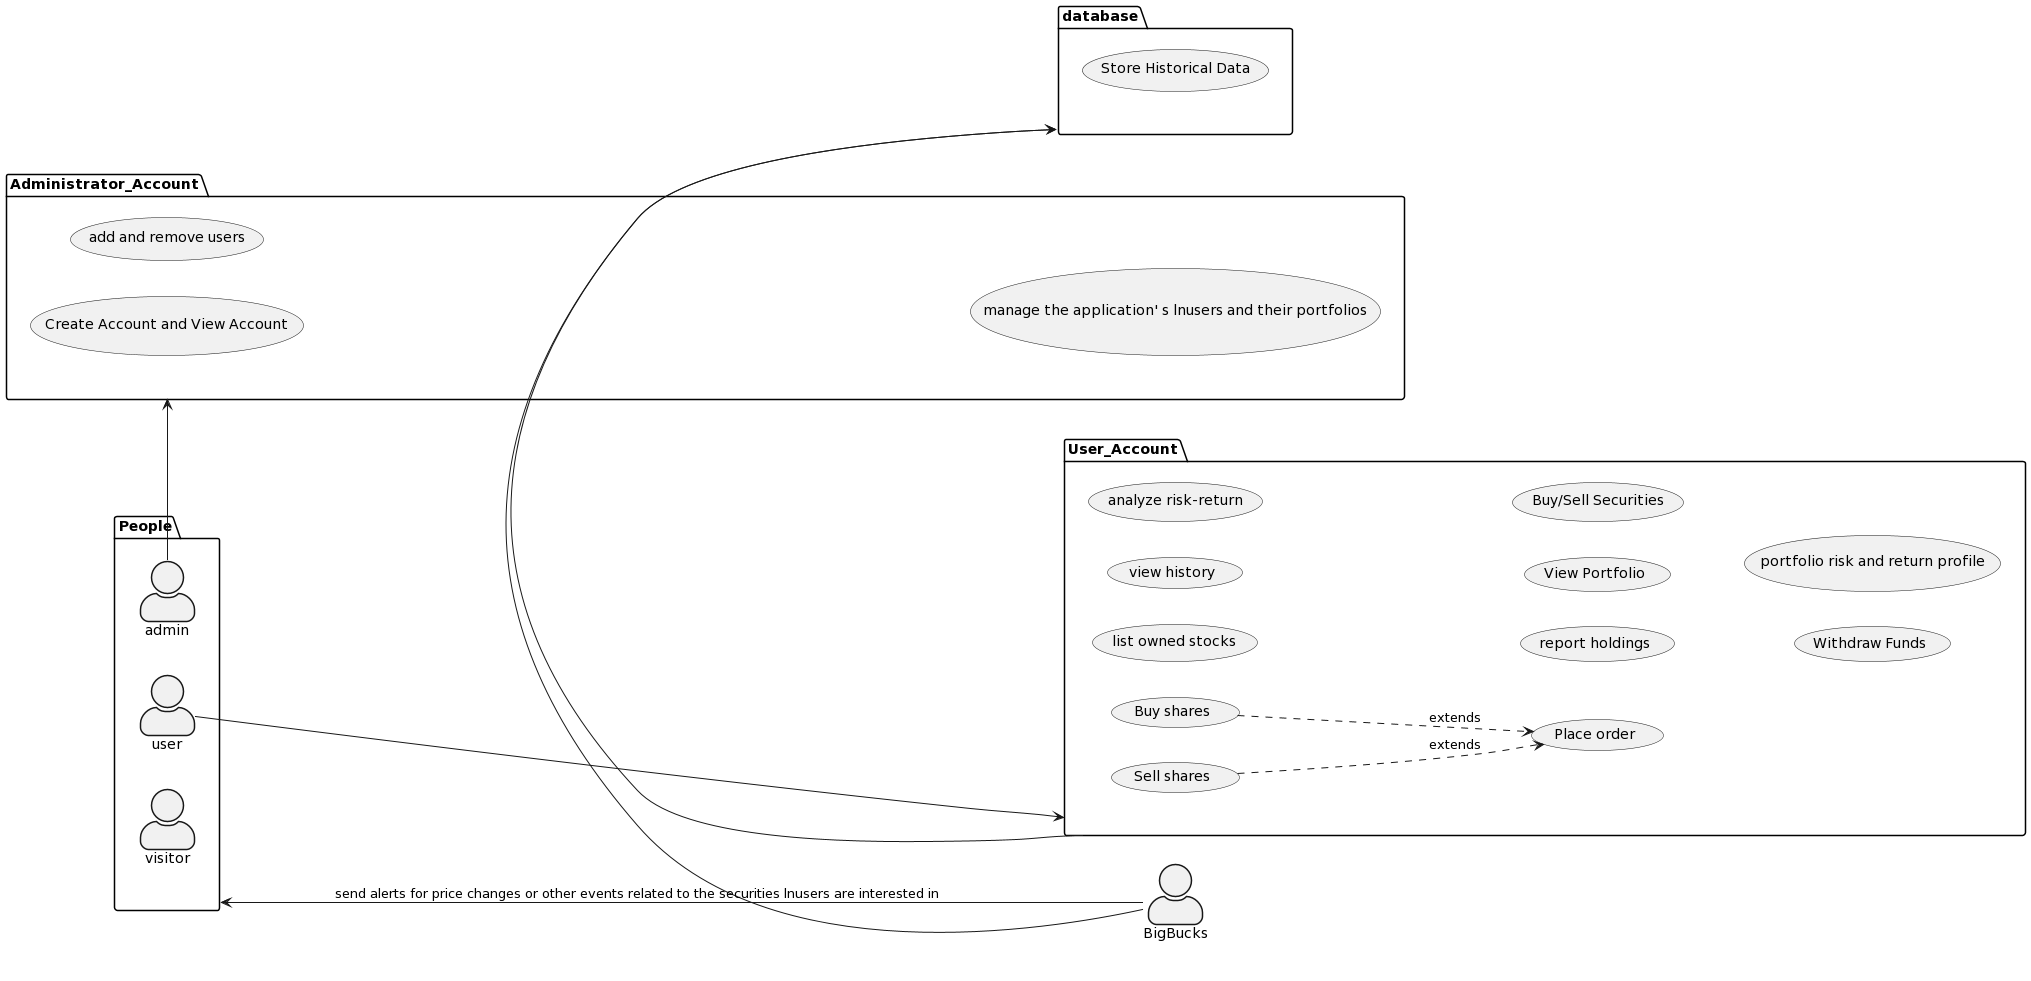

The diagram above was rendered by PlantUML. Its source (embedded in the PNG):
@startuml
skinparam actorStyle awesome
left to right direction
package People{
actor visitor as g
actor user as u
actor admin as A
}

package Administrator_Account {
(Create Account and View Account)
(add and remove users)
(manage the application' s lnusers and their portfolios)
A->Administrator_Account
}

package User_Account {
usecase "list owned stocks"
usecase "view history" as history
usecase "analyze risk-return" as analyze
usecase "report holdings" as report
(View Portfolio)
u->User_Account
(Buy/Sell Securities)
(Withdraw Funds)
usecase "Place order"
usecase "Buy shares"
usecase "Sell shares"
usecase "portfolio risk and return profile"
}

package database{
(Store Historical Data)
}

User_Account->database

BigBucks->database

(People)<-- :BigBucks: :send alerts for price changes or other events related to the securities lnusers are interested in
(Buy shares) ..> (Place order):extends
(Sell shares) ..> (Place order):extends
@enduml